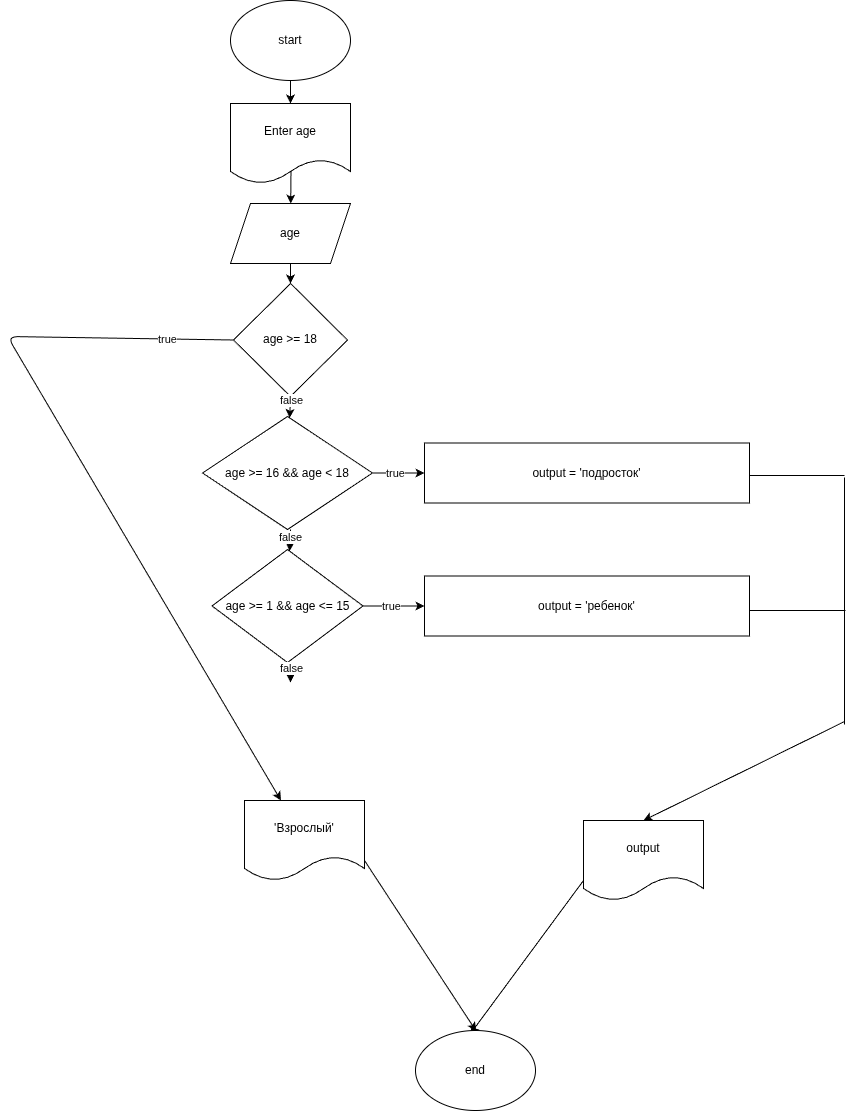

The diagram above was exported from draw.io. Its source (the exported page's mxGraphModel, read from the mxfile embedded in the PNG):
<mxGraphModel dx="824" dy="590" grid="0" gridSize="10" guides="1" tooltips="1" connect="1" arrows="1" fold="1" page="0" pageScale="1" pageWidth="827" pageHeight="1169" math="0" shadow="0">
  <root>
    <mxCell id="0" />
    <mxCell id="1" parent="0" />
    <mxCell id="25" value="" style="edgeStyle=none;html=1;" edge="1" parent="1" source="26" target="28">
      <mxGeometry relative="1" as="geometry" />
    </mxCell>
    <mxCell id="26" value="start" style="ellipse;whiteSpace=wrap;html=1;" vertex="1" parent="1">
      <mxGeometry x="240" y="13" width="120" height="80" as="geometry" />
    </mxCell>
    <mxCell id="27" value="" style="edgeStyle=none;html=1;exitX=0.504;exitY=0.837;exitDx=0;exitDy=0;exitPerimeter=0;" edge="1" parent="1" source="28" target="30">
      <mxGeometry relative="1" as="geometry" />
    </mxCell>
    <mxCell id="28" value="Enter age" style="shape=document;whiteSpace=wrap;html=1;boundedLbl=1;" vertex="1" parent="1">
      <mxGeometry x="240" y="116" width="120" height="80" as="geometry" />
    </mxCell>
    <mxCell id="29" value="" style="edgeStyle=none;html=1;" edge="1" parent="1" source="30" target="33">
      <mxGeometry relative="1" as="geometry" />
    </mxCell>
    <mxCell id="30" value="age" style="shape=parallelogram;perimeter=parallelogramPerimeter;whiteSpace=wrap;html=1;fixedSize=1;" vertex="1" parent="1">
      <mxGeometry x="240" y="216" width="120" height="60" as="geometry" />
    </mxCell>
    <mxCell id="33" value="age &amp;gt;= 18" style="rhombus;whiteSpace=wrap;html=1;" vertex="1" parent="1">
      <mxGeometry x="243" y="296" width="114" height="113" as="geometry" />
    </mxCell>
    <mxCell id="35" value="" style="edgeStyle=none;html=1;" edge="1" parent="1" target="39">
      <mxGeometry relative="1" as="geometry">
        <mxPoint x="300" y="409" as="sourcePoint" />
      </mxGeometry>
    </mxCell>
    <mxCell id="36" value="false" style="edgeLabel;html=1;align=center;verticalAlign=middle;resizable=0;points=[];" vertex="1" connectable="0" parent="35">
      <mxGeometry x="-0.7173" relative="1" as="geometry">
        <mxPoint as="offset" />
      </mxGeometry>
    </mxCell>
    <mxCell id="37" value="" style="edgeStyle=none;html=1;" edge="1" parent="1" source="39" target="40">
      <mxGeometry relative="1" as="geometry" />
    </mxCell>
    <mxCell id="38" value="true" style="edgeLabel;html=1;align=center;verticalAlign=middle;resizable=0;points=[];" vertex="1" connectable="0" parent="37">
      <mxGeometry x="-0.0968" relative="1" as="geometry">
        <mxPoint x="-1" as="offset" />
      </mxGeometry>
    </mxCell>
    <mxCell id="39" value="age &amp;gt;= 16 &amp;amp;&amp;amp; age &amp;lt; 18" style="rhombus;whiteSpace=wrap;html=1;" vertex="1" parent="1">
      <mxGeometry x="212" y="429" width="170" height="113" as="geometry" />
    </mxCell>
    <mxCell id="40" value="output = 'подросток'" style="whiteSpace=wrap;html=1;" vertex="1" parent="1">
      <mxGeometry x="434" y="455.5" width="325" height="60" as="geometry" />
    </mxCell>
    <mxCell id="41" value="" style="edgeStyle=none;html=1;" edge="1" parent="1" target="45">
      <mxGeometry relative="1" as="geometry">
        <mxPoint x="300" y="542" as="sourcePoint" />
      </mxGeometry>
    </mxCell>
    <mxCell id="42" value="false" style="edgeLabel;html=1;align=center;verticalAlign=middle;resizable=0;points=[];" vertex="1" connectable="0" parent="41">
      <mxGeometry x="-0.3702" relative="1" as="geometry">
        <mxPoint as="offset" />
      </mxGeometry>
    </mxCell>
    <mxCell id="43" value="" style="edgeStyle=none;html=1;" edge="1" parent="1" source="45" target="46">
      <mxGeometry relative="1" as="geometry" />
    </mxCell>
    <mxCell id="44" value="true" style="edgeLabel;html=1;align=center;verticalAlign=middle;resizable=0;points=[];" vertex="1" connectable="0" parent="43">
      <mxGeometry x="-0.0662" relative="1" as="geometry">
        <mxPoint x="-1" as="offset" />
      </mxGeometry>
    </mxCell>
    <mxCell id="45" value="age &amp;gt;= 1 &amp;amp;&amp;amp; age &amp;lt;= 15" style="rhombus;whiteSpace=wrap;html=1;" vertex="1" parent="1">
      <mxGeometry x="221.5" y="562" width="151" height="113" as="geometry" />
    </mxCell>
    <mxCell id="46" value="output = 'ребенок'" style="whiteSpace=wrap;html=1;" vertex="1" parent="1">
      <mxGeometry x="434" y="588.5" width="325" height="60" as="geometry" />
    </mxCell>
    <mxCell id="47" value="" style="edgeStyle=none;html=1;" edge="1" parent="1">
      <mxGeometry relative="1" as="geometry">
        <mxPoint x="300" y="675" as="sourcePoint" />
        <mxPoint x="300" y="695" as="targetPoint" />
      </mxGeometry>
    </mxCell>
    <mxCell id="48" value="false" style="edgeLabel;html=1;align=center;verticalAlign=middle;resizable=0;points=[];" vertex="1" connectable="0" parent="47">
      <mxGeometry x="-0.4937" relative="1" as="geometry">
        <mxPoint as="offset" />
      </mxGeometry>
    </mxCell>
    <mxCell id="50" value="" style="endArrow=none;html=1;" edge="1" parent="1">
      <mxGeometry width="50" height="50" relative="1" as="geometry">
        <mxPoint x="759" y="488" as="sourcePoint" />
        <mxPoint x="854" y="488" as="targetPoint" />
      </mxGeometry>
    </mxCell>
    <mxCell id="51" value="" style="endArrow=none;html=1;" edge="1" parent="1">
      <mxGeometry width="50" height="50" relative="1" as="geometry">
        <mxPoint x="759" y="623" as="sourcePoint" />
        <mxPoint x="855" y="623" as="targetPoint" />
      </mxGeometry>
    </mxCell>
    <mxCell id="52" value="" style="endArrow=none;html=1;" edge="1" parent="1">
      <mxGeometry width="50" height="50" relative="1" as="geometry">
        <mxPoint x="854" y="737" as="sourcePoint" />
        <mxPoint x="854" y="490" as="targetPoint" />
      </mxGeometry>
    </mxCell>
    <mxCell id="53" value="" style="endArrow=classic;html=1;entryX=0.5;entryY=0;entryDx=0;entryDy=0;" edge="1" parent="1" target="54">
      <mxGeometry width="50" height="50" relative="1" as="geometry">
        <mxPoint x="854" y="734" as="sourcePoint" />
        <mxPoint x="665" y="829" as="targetPoint" />
      </mxGeometry>
    </mxCell>
    <mxCell id="58" style="edgeStyle=none;html=1;exitX=0;exitY=0.75;exitDx=0;exitDy=0;" edge="1" parent="1" source="54">
      <mxGeometry relative="1" as="geometry">
        <mxPoint x="479.67983136858265" y="1046.5714481898717" as="targetPoint" />
      </mxGeometry>
    </mxCell>
    <mxCell id="54" value="output" style="shape=document;whiteSpace=wrap;html=1;boundedLbl=1;" vertex="1" parent="1">
      <mxGeometry x="593" y="833" width="120" height="80" as="geometry" />
    </mxCell>
    <mxCell id="55" value="" style="endArrow=classic;html=1;exitX=0;exitY=0.5;exitDx=0;exitDy=0;" edge="1" parent="1" source="33" target="56">
      <mxGeometry width="50" height="50" relative="1" as="geometry">
        <mxPoint x="155" y="395" as="sourcePoint" />
        <mxPoint x="314" y="853" as="targetPoint" />
        <Array as="points">
          <mxPoint x="17" y="349" />
        </Array>
      </mxGeometry>
    </mxCell>
    <mxCell id="60" value="true" style="edgeLabel;html=1;align=center;verticalAlign=middle;resizable=0;points=[];" vertex="1" connectable="0" parent="55">
      <mxGeometry x="-0.8248" relative="1" as="geometry">
        <mxPoint as="offset" />
      </mxGeometry>
    </mxCell>
    <mxCell id="57" style="edgeStyle=none;html=1;exitX=1;exitY=0.75;exitDx=0;exitDy=0;" edge="1" parent="1" source="56">
      <mxGeometry relative="1" as="geometry">
        <mxPoint x="485.6322413853238" y="1043.5952431815012" as="targetPoint" />
      </mxGeometry>
    </mxCell>
    <mxCell id="56" value="'Взрослый'" style="shape=document;whiteSpace=wrap;html=1;boundedLbl=1;" vertex="1" parent="1">
      <mxGeometry x="254" y="813" width="120" height="80" as="geometry" />
    </mxCell>
    <mxCell id="59" value="end" style="ellipse;whiteSpace=wrap;html=1;" vertex="1" parent="1">
      <mxGeometry x="425" y="1043" width="120" height="80" as="geometry" />
    </mxCell>
  </root>
</mxGraphModel>